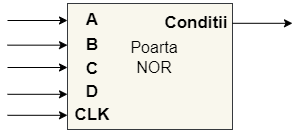

The diagram above was exported from draw.io. Its source (the exported page's mxGraphModel, read from the mxfile embedded in the PNG):
<mxGraphModel dx="553" dy="308" grid="0" gridSize="10" guides="1" tooltips="1" connect="1" arrows="1" fold="1" page="1" pageScale="1" pageWidth="827" pageHeight="1169" background="#ffffff" math="0" shadow="0">
  <root>
    <mxCell id="0" />
    <mxCell id="1" parent="0" />
    <mxCell id="JUZib6-nhp5S9tP7I-Et-2" value="" style="rounded=0;whiteSpace=wrap;html=1;fillColor=#f9f7ed;strokeColor=#36393d;" vertex="1" parent="1">
      <mxGeometry x="200" y="363" width="165" height="126" as="geometry" />
    </mxCell>
    <mxCell id="JUZib6-nhp5S9tP7I-Et-5" value="&lt;font color=&quot;#000000&quot;&gt;&lt;span style=&quot;font-size: 17px;&quot;&gt;&lt;b&gt;C&lt;/b&gt;&lt;/span&gt;&lt;/font&gt;" style="text;html=1;strokeColor=none;fillColor=none;align=center;verticalAlign=middle;whiteSpace=wrap;rounded=0;" vertex="1" parent="1">
      <mxGeometry x="205" y="419" width="40" height="20" as="geometry" />
    </mxCell>
    <mxCell id="JUZib6-nhp5S9tP7I-Et-6" value="&lt;font color=&quot;#000000&quot;&gt;&lt;span style=&quot;font-size: 17px;&quot;&gt;&lt;b&gt;A&lt;/b&gt;&lt;/span&gt;&lt;/font&gt;" style="text;html=1;strokeColor=none;fillColor=none;align=center;verticalAlign=middle;whiteSpace=wrap;rounded=0;" vertex="1" parent="1">
      <mxGeometry x="200" y="360" width="50" height="40" as="geometry" />
    </mxCell>
    <mxCell id="JUZib6-nhp5S9tP7I-Et-10" value="" style="endArrow=classic;html=1;rounded=0;strokeColor=#000000;entryX=0;entryY=0.5;entryDx=0;entryDy=0;" edge="1" parent="1" target="JUZib6-nhp5S9tP7I-Et-6">
      <mxGeometry width="50" height="50" relative="1" as="geometry">
        <mxPoint x="140" y="380" as="sourcePoint" />
        <mxPoint x="380" y="460" as="targetPoint" />
      </mxGeometry>
    </mxCell>
    <mxCell id="JUZib6-nhp5S9tP7I-Et-12" value="" style="endArrow=classic;html=1;rounded=0;strokeColor=#000000;entryX=0;entryY=0.5;entryDx=0;entryDy=0;" edge="1" parent="1">
      <mxGeometry width="50" height="50" relative="1" as="geometry">
        <mxPoint x="140" y="427" as="sourcePoint" />
        <mxPoint x="200" y="427" as="targetPoint" />
      </mxGeometry>
    </mxCell>
    <mxCell id="JUZib6-nhp5S9tP7I-Et-13" value="&lt;font color=&quot;#000000&quot;&gt;&lt;span style=&quot;font-size: 16px;&quot;&gt;Poarta NOR&lt;br&gt;&lt;/span&gt;&lt;/font&gt;" style="text;html=1;strokeColor=none;fillColor=none;align=center;verticalAlign=middle;whiteSpace=wrap;rounded=0;" vertex="1" parent="1">
      <mxGeometry x="245" y="369" width="84" height="96" as="geometry" />
    </mxCell>
    <mxCell id="JUZib6-nhp5S9tP7I-Et-14" value="&lt;font color=&quot;#000000&quot;&gt;&lt;span style=&quot;font-size: 17px;&quot;&gt;&lt;b&gt;Conditii&lt;/b&gt;&lt;/span&gt;&lt;/font&gt;" style="text;html=1;strokeColor=none;fillColor=none;align=center;verticalAlign=middle;whiteSpace=wrap;rounded=0;" vertex="1" parent="1">
      <mxGeometry x="304" y="363" width="50" height="40" as="geometry" />
    </mxCell>
    <mxCell id="JUZib6-nhp5S9tP7I-Et-20" value="" style="endArrow=classic;html=1;rounded=0;strokeColor=#000000;entryX=0;entryY=0.5;entryDx=0;entryDy=0;" edge="1" parent="1">
      <mxGeometry width="50" height="50" relative="1" as="geometry">
        <mxPoint x="365" y="382.8" as="sourcePoint" />
        <mxPoint x="425" y="382.8" as="targetPoint" />
      </mxGeometry>
    </mxCell>
    <mxCell id="JUZib6-nhp5S9tP7I-Et-23" value="&lt;font color=&quot;#000000&quot;&gt;&lt;span style=&quot;font-size: 17px;&quot;&gt;&lt;b&gt;B&lt;br&gt;&lt;/b&gt;&lt;/span&gt;&lt;/font&gt;" style="text;html=1;strokeColor=none;fillColor=none;align=center;verticalAlign=middle;whiteSpace=wrap;rounded=0;" vertex="1" parent="1">
      <mxGeometry x="200" y="385" width="50" height="40" as="geometry" />
    </mxCell>
    <mxCell id="JUZib6-nhp5S9tP7I-Et-24" value="" style="endArrow=classic;html=1;rounded=0;strokeColor=#000000;entryX=0;entryY=0.5;entryDx=0;entryDy=0;" edge="1" parent="1">
      <mxGeometry width="50" height="50" relative="1" as="geometry">
        <mxPoint x="140" y="404.65999999999997" as="sourcePoint" />
        <mxPoint x="200" y="404.65999999999997" as="targetPoint" />
      </mxGeometry>
    </mxCell>
    <mxCell id="JUZib6-nhp5S9tP7I-Et-26" value="&lt;font color=&quot;#000000&quot;&gt;&lt;span style=&quot;font-size: 17px;&quot;&gt;&lt;b&gt;D&lt;/b&gt;&lt;/span&gt;&lt;/font&gt;" style="text;html=1;strokeColor=none;fillColor=none;align=center;verticalAlign=middle;whiteSpace=wrap;rounded=0;" vertex="1" parent="1">
      <mxGeometry x="205" y="442" width="40" height="20" as="geometry" />
    </mxCell>
    <mxCell id="JUZib6-nhp5S9tP7I-Et-27" value="" style="endArrow=classic;html=1;rounded=0;strokeColor=#000000;entryX=0;entryY=0.5;entryDx=0;entryDy=0;" edge="1" parent="1">
      <mxGeometry width="50" height="50" relative="1" as="geometry">
        <mxPoint x="140" y="453.8" as="sourcePoint" />
        <mxPoint x="200" y="453.8" as="targetPoint" />
      </mxGeometry>
    </mxCell>
    <mxCell id="JUZib6-nhp5S9tP7I-Et-28" value="&lt;font color=&quot;#000000&quot;&gt;&lt;span style=&quot;font-size: 17px;&quot;&gt;&lt;b&gt;CLK&lt;/b&gt;&lt;/span&gt;&lt;/font&gt;" style="text;html=1;strokeColor=none;fillColor=none;align=center;verticalAlign=middle;whiteSpace=wrap;rounded=0;" vertex="1" parent="1">
      <mxGeometry x="205" y="465" width="40" height="20" as="geometry" />
    </mxCell>
    <mxCell id="JUZib6-nhp5S9tP7I-Et-29" value="" style="endArrow=classic;html=1;rounded=0;strokeColor=#000000;entryX=0;entryY=0.5;entryDx=0;entryDy=0;" edge="1" parent="1">
      <mxGeometry width="50" height="50" relative="1" as="geometry">
        <mxPoint x="140" y="474.8" as="sourcePoint" />
        <mxPoint x="200" y="474.8" as="targetPoint" />
      </mxGeometry>
    </mxCell>
  </root>
</mxGraphModel>